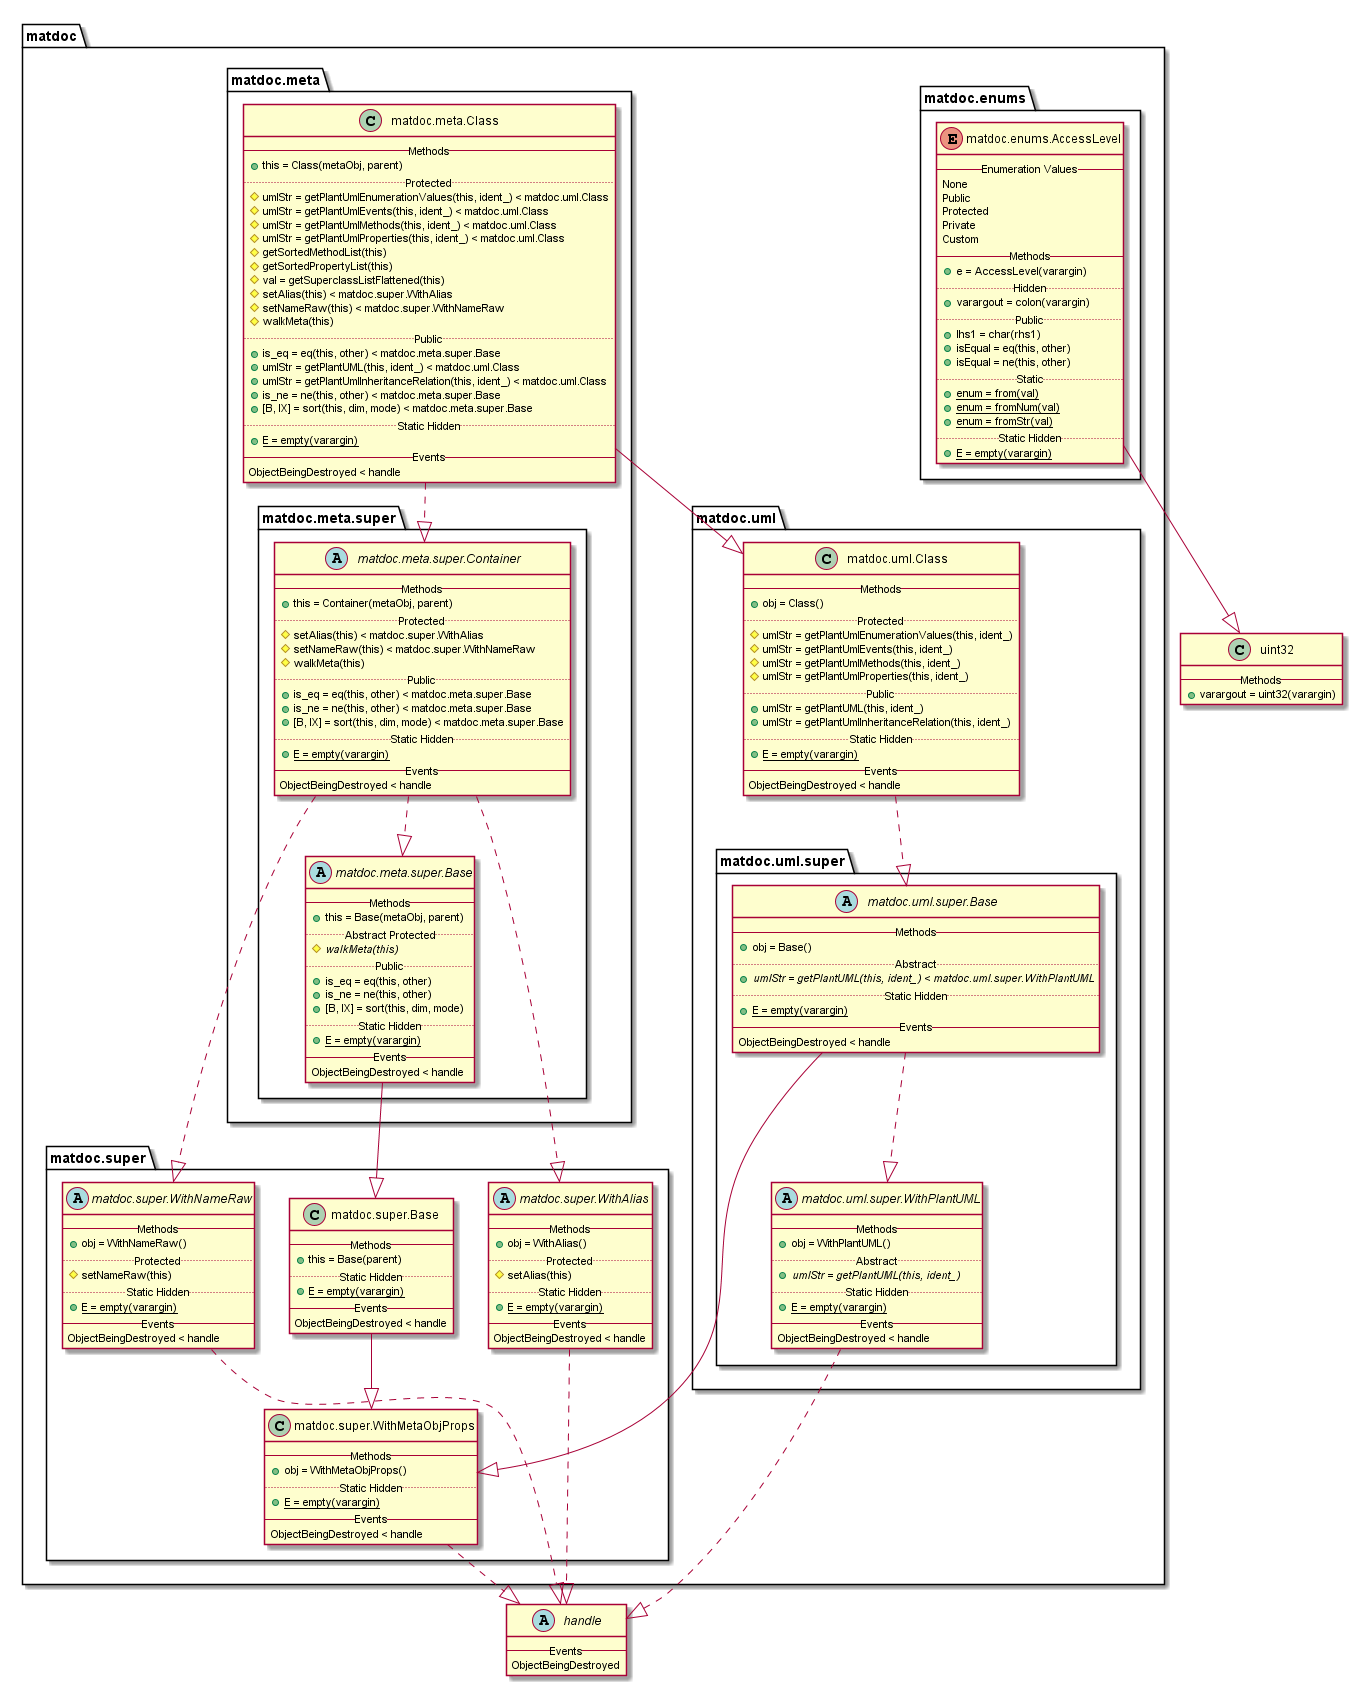

The diagram above was rendered by PlantUML. Its source (embedded in the PNG):
@startuml

set namespaceSeparator none

abstract class handle {
   -- Events --
   ObjectBeingDestroyed
}

class uint32 {
   -- Methods --
   {method} + varargout = uint32(varargin)
}

package matdoc {

   package matdoc.enums {
   
      enum matdoc.enums.AccessLevel {
         -- Enumeration Values --
         None
         Public
         Protected
         Private
         Custom
         -- Methods --
         {method} + e = AccessLevel(varargin)
         .. Hidden ..
         {method} + varargout = colon(varargin)
         .. Public ..
         {method} + lhs1 = char(rhs1)
         {method} + isEqual = eq(this, other)
         {method} + isEqual = ne(this, other)
         .. Static ..
         {method} {static} + enum = from(val)
         {method} {static} + enum = fromNum(val)
         {method} {static} + enum = fromStr(val)
         .. Static Hidden ..
         {method} {static} + E = empty(varargin)
      }
   
   }

   package matdoc.meta {
   
      class matdoc.meta.Class {
         -- Methods --
         {method} + this = Class(metaObj, parent)
         .. Protected ..
         {method} # umlStr = getPlantUmlEnumerationValues(this, ident_) < matdoc.uml.Class
         {method} # umlStr = getPlantUmlEvents(this, ident_) < matdoc.uml.Class
         {method} # umlStr = getPlantUmlMethods(this, ident_) < matdoc.uml.Class
         {method} # umlStr = getPlantUmlProperties(this, ident_) < matdoc.uml.Class
         {method} # getSortedMethodList(this)
         {method} # getSortedPropertyList(this)
         {method} # val = getSuperclassListFlattened(this)
         {method} # setAlias(this) < matdoc.super.WithAlias
         {method} # setNameRaw(this) < matdoc.super.WithNameRaw
         {method} # walkMeta(this)
         .. Public ..
         {method} + is_eq = eq(this, other) < matdoc.meta.super.Base
         {method} + umlStr = getPlantUML(this, ident_) < matdoc.uml.Class
         {method} + umlStr = getPlantUmlInheritanceRelation(this, ident_) < matdoc.uml.Class
         {method} + is_ne = ne(this, other) < matdoc.meta.super.Base
         {method} + [B, IX] = sort(this, dim, mode) < matdoc.meta.super.Base
         .. Static Hidden ..
         {method} {static} + E = empty(varargin)
         -- Events --
         ObjectBeingDestroyed < handle
      }
   
      package matdoc.meta.super {
      
         abstract class matdoc.meta.super.Base {
            -- Methods --
            {method} + this = Base(metaObj, parent)
            .. Abstract Protected ..
            {method} {abstract} # walkMeta(this)
            .. Public ..
            {method} + is_eq = eq(this, other)
            {method} + is_ne = ne(this, other)
            {method} + [B, IX] = sort(this, dim, mode)
            .. Static Hidden ..
            {method} {static} + E = empty(varargin)
            -- Events --
            ObjectBeingDestroyed < handle
         }
      
         abstract class matdoc.meta.super.Container {
            -- Methods --
            {method} + this = Container(metaObj, parent)
            .. Protected ..
            {method} # setAlias(this) < matdoc.super.WithAlias
            {method} # setNameRaw(this) < matdoc.super.WithNameRaw
            {method} # walkMeta(this)
            .. Public ..
            {method} + is_eq = eq(this, other) < matdoc.meta.super.Base
            {method} + is_ne = ne(this, other) < matdoc.meta.super.Base
            {method} + [B, IX] = sort(this, dim, mode) < matdoc.meta.super.Base
            .. Static Hidden ..
            {method} {static} + E = empty(varargin)
            -- Events --
            ObjectBeingDestroyed < handle
         }
      
      }
   
   }

   package matdoc.super {
   
      class matdoc.super.Base {
         -- Methods --
         {method} + this = Base(parent)
         .. Static Hidden ..
         {method} {static} + E = empty(varargin)
         -- Events --
         ObjectBeingDestroyed < handle
      }
   
      abstract class matdoc.super.WithAlias {
         -- Methods --
         {method} + obj = WithAlias()
         .. Protected ..
         {method} # setAlias(this)
         .. Static Hidden ..
         {method} {static} + E = empty(varargin)
         -- Events --
         ObjectBeingDestroyed < handle
      }
   
      class matdoc.super.WithMetaObjProps {
         -- Methods --
         {method} + obj = WithMetaObjProps()
         .. Static Hidden ..
         {method} {static} + E = empty(varargin)
         -- Events --
         ObjectBeingDestroyed < handle
      }
   
      abstract class matdoc.super.WithNameRaw {
         -- Methods --
         {method} + obj = WithNameRaw()
         .. Protected ..
         {method} # setNameRaw(this)
         .. Static Hidden ..
         {method} {static} + E = empty(varargin)
         -- Events --
         ObjectBeingDestroyed < handle
      }
   
   }

   package matdoc.uml {
   
      class matdoc.uml.Class {
         -- Methods --
         {method} + obj = Class()
         .. Protected ..
         {method} # umlStr = getPlantUmlEnumerationValues(this, ident_)
         {method} # umlStr = getPlantUmlEvents(this, ident_)
         {method} # umlStr = getPlantUmlMethods(this, ident_)
         {method} # umlStr = getPlantUmlProperties(this, ident_)
         .. Public ..
         {method} + umlStr = getPlantUML(this, ident_)
         {method} + umlStr = getPlantUmlInheritanceRelation(this, ident_)
         .. Static Hidden ..
         {method} {static} + E = empty(varargin)
         -- Events --
         ObjectBeingDestroyed < handle
      }
   
      package matdoc.uml.super {
      
         abstract class matdoc.uml.super.Base {
            -- Methods --
            {method} + obj = Base()
            .. Abstract ..
            {method} {abstract} + umlStr = getPlantUML(this, ident_) < matdoc.uml.super.WithPlantUML
            .. Static Hidden ..
            {method} {static} + E = empty(varargin)
            -- Events --
            ObjectBeingDestroyed < handle
         }
      
         abstract class matdoc.uml.super.WithPlantUML {
            -- Methods --
            {method} + obj = WithPlantUML()
            .. Abstract ..
            {method} {abstract} + umlStr = getPlantUML(this, ident_)
            .. Static Hidden ..
            {method} {static} + E = empty(varargin)
            -- Events --
            ObjectBeingDestroyed < handle
         }
      
      }
   
   }

}


matdoc.enums.AccessLevel --|> uint32
matdoc.meta.Class ..|> matdoc.meta.super.Container
matdoc.meta.Class --|> matdoc.uml.Class
matdoc.meta.super.Base --|> matdoc.super.Base
matdoc.meta.super.Container ..|> matdoc.meta.super.Base
matdoc.meta.super.Container ..|> matdoc.super.WithNameRaw
matdoc.meta.super.Container ..|> matdoc.super.WithAlias
matdoc.super.Base --|> matdoc.super.WithMetaObjProps
matdoc.super.WithAlias ..|> handle
matdoc.super.WithMetaObjProps ..|> handle
matdoc.super.WithNameRaw ..|> handle
matdoc.uml.Class ..|> matdoc.uml.super.Base
matdoc.uml.super.Base --|> matdoc.super.WithMetaObjProps
matdoc.uml.super.Base ..|> matdoc.uml.super.WithPlantUML
matdoc.uml.super.WithPlantUML ..|> handle

@enduml